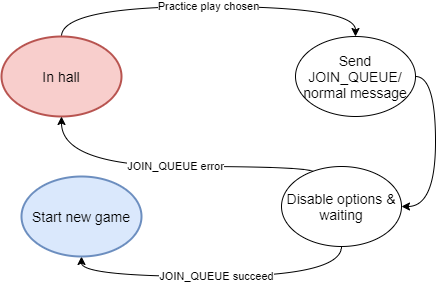

The diagram above was exported from draw.io. Its source (the exported page's mxGraphModel, read from the mxfile embedded in the PNG):
<mxGraphModel dx="868" dy="488" grid="1" gridSize="10" guides="1" tooltips="1" connect="1" arrows="1" fold="1" page="1" pageScale="1" pageWidth="827" pageHeight="1169" math="0" shadow="0">
  <root>
    <mxCell id="0" />
    <mxCell id="1" parent="0" />
    <mxCell id="IvhQmvIiMwU-_whD0RJ4-5" value="Practice play chosen" style="edgeStyle=orthogonalEdgeStyle;rounded=0;orthogonalLoop=1;jettySize=auto;html=1;entryX=0.5;entryY=0;entryDx=0;entryDy=0;curved=1;" edge="1" parent="1" source="IvhQmvIiMwU-_whD0RJ4-1" target="IvhQmvIiMwU-_whD0RJ4-2">
      <mxGeometry relative="1" as="geometry">
        <Array as="points">
          <mxPoint x="257" y="300" />
          <mxPoint x="551" y="300" />
        </Array>
      </mxGeometry>
    </mxCell>
    <mxCell id="IvhQmvIiMwU-_whD0RJ4-1" value="&lt;font style=&quot;font-size: 14px&quot;&gt;In hall&lt;/font&gt;" style="ellipse;whiteSpace=wrap;html=1;fillColor=#f8cecc;strokeColor=#b85450;strokeWidth=2;" vertex="1" parent="1">
      <mxGeometry x="197" y="330" width="120" height="80" as="geometry" />
    </mxCell>
    <mxCell id="IvhQmvIiMwU-_whD0RJ4-6" style="edgeStyle=orthogonalEdgeStyle;rounded=0;orthogonalLoop=1;jettySize=auto;html=1;entryX=1;entryY=0.5;entryDx=0;entryDy=0;curved=1;exitX=1;exitY=0.5;exitDx=0;exitDy=0;" edge="1" parent="1" source="IvhQmvIiMwU-_whD0RJ4-2" target="IvhQmvIiMwU-_whD0RJ4-3">
      <mxGeometry relative="1" as="geometry" />
    </mxCell>
    <mxCell id="IvhQmvIiMwU-_whD0RJ4-2" value="&lt;font style=&quot;font-size: 14px&quot;&gt;Send JOIN_QUEUE/&lt;br&gt;normal message&lt;/font&gt;" style="ellipse;whiteSpace=wrap;html=1;" vertex="1" parent="1">
      <mxGeometry x="491" y="330" width="120" height="80" as="geometry" />
    </mxCell>
    <mxCell id="IvhQmvIiMwU-_whD0RJ4-7" value="JOIN_QUEUE error" style="edgeStyle=orthogonalEdgeStyle;rounded=0;orthogonalLoop=1;jettySize=auto;html=1;exitX=0;exitY=0;exitDx=0;exitDy=0;curved=1;" edge="1" parent="1" source="IvhQmvIiMwU-_whD0RJ4-3" target="IvhQmvIiMwU-_whD0RJ4-1">
      <mxGeometry relative="1" as="geometry">
        <Array as="points">
          <mxPoint x="509" y="460" />
          <mxPoint x="257" y="460" />
        </Array>
      </mxGeometry>
    </mxCell>
    <mxCell id="IvhQmvIiMwU-_whD0RJ4-8" value="JOIN_QUEUE succeed" style="edgeStyle=orthogonalEdgeStyle;curved=1;rounded=0;orthogonalLoop=1;jettySize=auto;html=1;entryX=0.5;entryY=1;entryDx=0;entryDy=0;exitX=0.5;exitY=1;exitDx=0;exitDy=0;" edge="1" parent="1" source="IvhQmvIiMwU-_whD0RJ4-3" target="IvhQmvIiMwU-_whD0RJ4-4">
      <mxGeometry relative="1" as="geometry" />
    </mxCell>
    <mxCell id="IvhQmvIiMwU-_whD0RJ4-3" value="&lt;span style=&quot;font-size: 14px&quot;&gt;Disable options &amp;amp; waiting&lt;/span&gt;" style="ellipse;whiteSpace=wrap;html=1;" vertex="1" parent="1">
      <mxGeometry x="477" y="460" width="120" height="80" as="geometry" />
    </mxCell>
    <mxCell id="IvhQmvIiMwU-_whD0RJ4-4" value="&lt;font style=&quot;font-size: 14px&quot;&gt;Start new game&lt;/font&gt;" style="ellipse;whiteSpace=wrap;html=1;fillColor=#dae8fc;strokeColor=#6c8ebf;strokeWidth=2;" vertex="1" parent="1">
      <mxGeometry x="217" y="470" width="120" height="80" as="geometry" />
    </mxCell>
  </root>
</mxGraphModel>